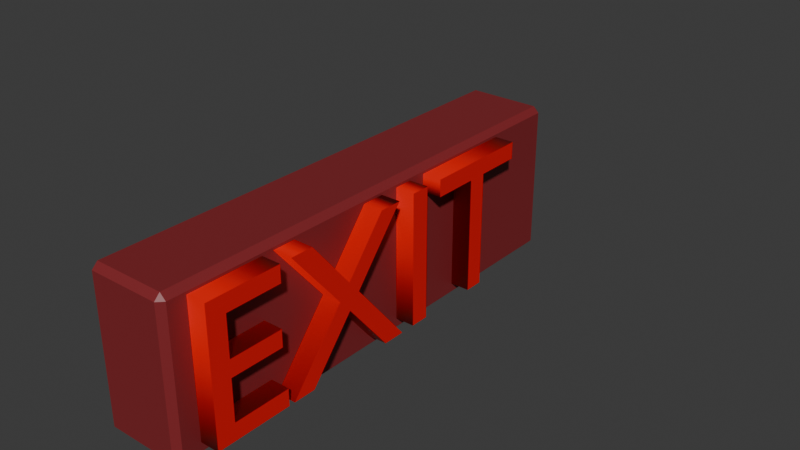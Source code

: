 # Source: exit_sign.blend  (saved by Blender 5.1.30; exported with 4.5.12 LTS)
import bpy
from mathutils import Matrix  # noqa: F401  (used for matrix-valued properties, if any)

bpy.ops.wm.read_factory_settings(use_empty=True)
scene = bpy.context.scene
scene.name = 'Scene'

# ---- collections
col_collection = bpy.data.collections.new('Collection'); scene.collection.children.link(col_collection)

# ---- materials (node trees are filled in below, after node groups)
mat_material_002 = bpy.data.materials.new('Material.002')
mat_material_001 = bpy.data.materials.new('Material.001')

# ---- material node trees
mat_material_002.use_nodes = True; mat_material_002.node_tree.nodes.clear()
_N = mat_material_002.node_tree.nodes; _L = mat_material_002.node_tree.links
n0 = _N.new('ShaderNodeBsdfPrincipled'); n0.name = 'Principled BSDF'; n0.location = (-200, 100)
n0.inputs[0].default_value = (0.2298, 0.02068, 0.02479, 1.0)
n1 = _N.new('ShaderNodeOutputMaterial'); n1.name = 'Material Output'; n1.location = (200, 100)
_L.new(n0.outputs[0], n1.inputs[0])
n1.is_active_output = True
mat_material_001.use_nodes = True; mat_material_001.node_tree.nodes.clear()
_N = mat_material_001.node_tree.nodes; _L = mat_material_001.node_tree.links
n0 = _N.new('ShaderNodeBsdfPrincipled'); n0.name = 'Principled BSDF'; n0.location = (-200, 100)
n0.inputs[0].default_value = (0.8, 0.001347, 0.0, 1.0)
n1 = _N.new('ShaderNodeOutputMaterial'); n1.name = 'Material Output'; n1.location = (200, 100)
_L.new(n0.outputs[0], n1.inputs[0])
n1.is_active_output = True

# ---- world
world_world = bpy.data.worlds.new('World'); scene.world = world_world
world_world.use_nodes = True; world_world.node_tree.nodes.clear()
_N = world_world.node_tree.nodes; _L = world_world.node_tree.links
n0 = _N.new('ShaderNodeOutputWorld'); n0.name = 'World Output'; n0.location = (200, 100)
n1 = _N.new('ShaderNodeBackground'); n1.name = 'Background'; n1.location = (-200, 100)
n1.inputs[0].default_value = (0.05088, 0.05088, 0.05088, 1.0)
_L.new(n1.outputs[0], n0.inputs[0])
n0.is_active_output = True
world_world.color = (0.05088, 0.05088, 0.05088)
world_world.sun_shadow_jitter_overblur = 0.0

# ---- meshes
me_cube_001 = bpy.data.meshes.new('Cube.001')
me_cube_001.from_pydata([(-0.2, -1.22, -0.4), (-0.2, -1.25, -0.37), (-0.2, -1.25, 0.37), (-0.2, -1.22, 0.4), (-0.2, 1.25, -0.37), (-0.2, 1.22, -0.4), (-0.2, 1.22, 0.4), (-0.2, 1.25, 0.37), (0.17, -1.22, -0.4), (0.2, -1.22, -0.37), (0.17, -1.25, -0.37), (0.17, -1.22, 0.4), (0.17, -1.25, 0.37), (0.2, -1.22, 0.37), (0.17, 1.22, -0.4), (0.17, 1.25, -0.37), (0.2, 1.22, -0.37), (0.17, 1.22, 0.4), (0.2, 1.22, 0.37), (0.17, 1.25, 0.37)], [], [(8, 9, 10), (11, 12, 13), (14, 15, 16), (17, 18, 19), (14, 5, 4, 15), (6, 17, 19, 7), (18, 16, 15, 19), (8, 14, 16, 9), (17, 11, 13, 18), (12, 10, 9, 13), (0, 8, 10, 1), (11, 3, 2, 12), (5, 14, 8, 0), (0, 1, 2, 3, 6, 7, 4, 5), (10, 12, 2, 1), (17, 6, 3, 11), (4, 7, 19, 15), (16, 18, 13, 9)])
_uv = me_cube_001.uv_layers.new(name='UVMap')
_uv.uv.foreach_set('vector', [0.3609, 0.747, 0.3844, 0.747, 0.3773, 0.7594, 0.6344, 0.7524, 0.6156, 0.7641, 0.6156, 0.747, 0.3609, 0.503, 0.3773, 0.4906, 0.3844, 0.503, 0.6344, 0.4976, 0.6156, 0.503, 0.6156, 0.4859, 0.3609, 0.503, 0.125, 0.503, 0.125, 0.5, 0.3773, 0.4906, 0.625, 0.2485, 0.6344, 0.4976, 0.6156, 0.4859, 0.6156, 0.25, 0.6156, 0.503, 0.3844, 0.503, 0.3773, 0.4906, 0.6156, 0.4859, 0.3609, 0.747, 0.3609, 0.503, 0.3844, 0.503, 0.3844, 0.747, 0.6344, 0.4976, 0.6344, 0.7524, 0.6156, 0.747, 0.6156, 0.503, 0.6156, 0.7641, 0.3773, 0.7594, 0.3844, 0.747, 0.6156, 0.747, 0.125, 0.747, 0.3609, 0.747, 0.3773, 0.7594, 0.125, 0.75, 0.6344, 0.7524, 0.625, 1.0, 0.6156, 1.0, 0.6156, 0.7641, 0.125, 0.503, 0.3609, 0.503, 0.3609, 0.747, 0.125, 0.747, 0.375, 0.003, 0.3844, 0.0, 0.6156, 0.0, 0.625, 0.003, 0.625, 0.2485, 0.6156, 0.25, 0.3844, 0.25, 0.375, 0.247, 0.3773, 0.7594, 0.6156, 0.7641, 0.6156, 1.0, 0.3844, 1.0, 0.6344, 0.4976, 0.875, 0.503, 0.875, 0.747, 0.6344, 0.7524, 0.3844, 0.25, 0.6156, 0.25, 0.6156, 0.4859, 0.3773, 0.4906, 0.3844, 0.503, 0.6156, 0.503, 0.6156, 0.747, 0.3844, 0.747])
me_cube_001.materials.append(mat_material_002)
me_cube_001.update()

# ---- curves / text
txt_text = bpy.data.curves.new('Text', 'FONT')
txt_text.dimensions = '2D'
txt_text.body = 'EXIT'
txt_text.materials.append(mat_material_001)
txt_text.extrude = 0.1

# ---- objects
ob_cube = bpy.data.objects.new('Cube', me_cube_001)
ob_text = bpy.data.objects.new('Text', txt_text)

# ---- transforms, parenting, visibility, modifiers, constraints
ob_cube.location = (0.0, 1.2, 0.325)
ob_text.location = (0.2, 0.0, 0.0)
ob_text.rotation_euler = (1.571, 7.55e-08, 1.571)

# ---- collection membership
col_collection.objects.link(ob_cube)
col_collection.objects.link(ob_text)

# ---- scene / render settings (as saved in the file)
scene.frame_start = 1; scene.frame_end = 250; scene.frame_set(1)
scene.render.engine = 'BLENDER_EEVEE_NEXT'
scene.render.bake_bias = 0.0
scene.render.bake_samples = 0
scene.cycles.sampling_pattern = 'TABULATED_SOBOL'
scene.eevee.use_volume_custom_range = False
bpy.context.view_layer.update()

# ---- added for rendering (the .blend has no active camera and no usable light): camera, sun
cam_auto = bpy.data.cameras.new('AutoCamera')
cam_auto.lens = 50.0
cam_auto.sensor_width = 36.0
cam_auto.clip_end = 1000.0
ob_auto_camera = bpy.data.objects.new('AutoCamera', cam_auto)
scene.collection.objects.link(ob_auto_camera)
ob_auto_camera.location = (3.0742, -2.13904, 2.78436)
ob_auto_camera.rotation_euler = (1.09748, -7.21219e-08, 0.694738)
scene.camera = ob_auto_camera
light_auto_sun = bpy.data.lights.new('AutoSun', 'SUN')
light_auto_sun.energy = 3.0
light_auto_sun.angle = 0.0523599
ob_auto_sun = bpy.data.objects.new('AutoSun', light_auto_sun)
scene.collection.objects.link(ob_auto_sun)
ob_auto_sun.rotation_euler = (0.872665, 0.174533, 0.523599)
bpy.context.view_layer.update()
